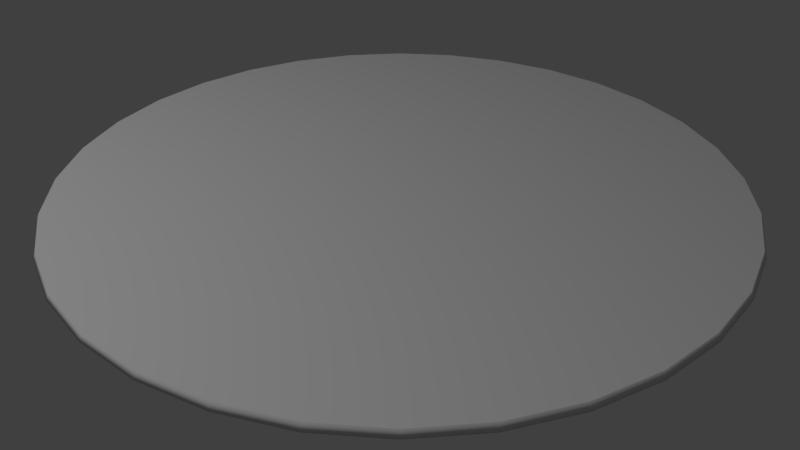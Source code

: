 # Source: Carpet.blend  (saved by Blender 2.78.0; exported with 4.5.12 LTS)
import bpy
from mathutils import Matrix  # noqa: F401  (used for matrix-valued properties, if any)

bpy.ops.wm.read_factory_settings(use_empty=True)
scene = bpy.context.scene
scene.name = 'Scene'

# ---- collections
col_collection_1 = bpy.data.collections.new('Collection 1'); scene.collection.children.link(col_collection_1)

# ---- materials (node trees are filled in below, after node groups)
mat_carpet = bpy.data.materials.new('Carpet')
mat_carpet.alpha_threshold = 0.0
mat_carpet.use_transparent_shadow = False
mat_carpet.roughness = 0.5
mat_carpet.specular_intensity = 0.0

# ---- material node trees

# ---- world
world_world = bpy.data.worlds.new('World'); scene.world = world_world
world_world.color = (0.05088, 0.05088, 0.05088)
world_world.use_sun_shadow = False
world_world.sun_shadow_jitter_overblur = 0.0
world_world.cycles.sampling_method = 'MANUAL'

# ---- cameras
cam_camera = bpy.data.cameras.new('Camera')
cam_camera.clip_end = 100.0
cam_camera.lens = 35.0
cam_camera.sensor_width = 32.0
cam_camera.sensor_height = 18.0
cam_camera.ortho_scale = 7.314
cam_camera.dof.focus_distance = 0.0
cam_camera.dof.aperture_fstop = 128.0

# ---- lights
light_lamp = bpy.data.lights.new('Lamp', 'POINT')
light_lamp.transmission_factor = 0.0
light_lamp.cutoff_distance = 30.0
light_lamp.energy = 100.0
light_lamp.shadow_buffer_clip_start = 1.001
light_lamp.shadow_soft_size = 0.1
light_lamp.shadow_maximum_resolution = 0.006
light_lamp.use_absolute_resolution = True

# ---- meshes
me_circle = bpy.data.meshes.new('Circle')
me_circle.from_pydata([(0.0, 1.0, 0.0), (-0.1951, 0.9808, 0.0), (-0.3827, 0.9239, 0.0), (-0.5556, 0.8315, 0.0), (-0.7071, 0.7071, 0.0), (-0.8315, 0.5556, 0.0), (-0.9239, 0.3827, 0.0), (-0.9808, 0.1951, 0.0), (-1.0, 7.55e-08, 0.0), (-0.9808, -0.1951, 0.0), (-0.9239, -0.3827, 0.0), (-0.8315, -0.5556, 0.0), (-0.7071, -0.7071, 0.0), (-0.5556, -0.8315, 0.0), (-0.3827, -0.9239, 0.0), (-0.1951, -0.9808, 0.0), (3.258e-07, -1.0, 0.0), (0.1951, -0.9808, 0.0), (0.3827, -0.9239, 0.0), (0.5556, -0.8315, 0.0), (0.7071, -0.7071, 0.0), (0.8315, -0.5556, 0.0), (0.9239, -0.3827, 0.0), (0.9808, -0.1951, 0.0), (1.0, 9.656e-07, 0.0), (0.9808, 0.1951, 0.0), (0.9239, 0.3827, 0.0), (0.8315, 0.5556, 0.0), (0.7071, 0.7071, 0.0), (0.5556, 0.8315, 0.0), (0.3827, 0.9239, 0.0), (0.1951, 0.9808, 0.0), (-3.064e-09, 0.9911, 0.02), (-0.1934, 0.9721, 0.02), (-0.3793, 0.9157, 0.02), (-0.5507, 0.8241, 0.02), (-0.7008, 0.7008, 0.02), (-0.8241, 0.5507, 0.02), (-0.9157, 0.3793, 0.02), (-0.9721, 0.1934, 0.02), (-0.9911, 7.573e-08, 0.02), (-0.9721, -0.1934, 0.02), (-0.9157, -0.3793, 0.02), (-0.8241, -0.5507, 0.02), (-0.7008, -0.7008, 0.02), (-0.5507, -0.8241, 0.02), (-0.3793, -0.9157, 0.02), (-0.1934, -0.9721, 0.02), (3.199e-07, -0.9911, 0.02), (0.1934, -0.9721, 0.02), (0.3793, -0.9157, 0.02), (0.5507, -0.8241, 0.02), (0.7008, -0.7008, 0.02), (0.8241, -0.5507, 0.02), (0.9157, -0.3793, 0.02), (0.9721, -0.1934, 0.02), (0.9911, 9.58e-07, 0.02), (0.9721, 0.1934, 0.02), (0.9157, 0.3793, 0.02), (0.8241, 0.5507, 0.02), (0.7008, 0.7008, 0.02), (0.5507, 0.8241, 0.02), (0.3793, 0.9157, 0.02), (0.1934, 0.9721, 0.02), (-3.064e-09, 0.9911, 0.02), (-0.1934, 0.9721, 0.02), (-0.3793, 0.9157, 0.02), (-0.5507, 0.8241, 0.02), (-0.7008, 0.7008, 0.02), (-0.8241, 0.5507, 0.02), (-0.9157, 0.3793, 0.02), (-0.9721, 0.1934, 0.02), (-0.9911, 7.573e-08, 0.02), (-0.9721, -0.1934, 0.02), (-0.9157, -0.3793, 0.02), (-0.8241, -0.5507, 0.02), (-0.7008, -0.7008, 0.02), (-0.5507, -0.8241, 0.02), (-0.3793, -0.9157, 0.02), (-0.1934, -0.9721, 0.02), (3.199e-07, -0.9911, 0.02), (0.1934, -0.9721, 0.02), (0.3793, -0.9157, 0.02), (0.5507, -0.8241, 0.02), (0.7008, -0.7008, 0.02), (0.8241, -0.5507, 0.02), (0.9157, -0.3793, 0.02), (0.9721, -0.1934, 0.02), (0.9911, 9.58e-07, 0.02), (0.9721, 0.1934, 0.02), (0.9157, 0.3793, 0.02), (0.8241, 0.5507, 0.02), (0.7008, 0.7008, 0.02), (0.5507, 0.8241, 0.02), (0.3793, 0.9157, 0.02), (0.1934, 0.9721, 0.02)], [], [(1, 0, 31, 30, 29, 28, 27, 26, 25, 24, 23, 22, 21, 20, 19, 18, 17, 16, 15, 14, 13, 12, 11, 10, 9, 8, 7, 6, 5, 4, 3, 2), (58, 59, 91, 90), (18, 19, 51, 50), (5, 6, 38, 37), (19, 20, 52, 51), (6, 7, 39, 38), (20, 21, 53, 52), (7, 8, 40, 39), (21, 22, 54, 53), (8, 9, 41, 40), (22, 23, 55, 54), (9, 10, 42, 41), (23, 24, 56, 55), (10, 11, 43, 42), (24, 25, 57, 56), (11, 12, 44, 43), (25, 26, 58, 57), (12, 13, 45, 44), (26, 27, 59, 58), (13, 14, 46, 45), (0, 1, 33, 32), (27, 28, 60, 59), (14, 15, 47, 46), (1, 2, 34, 33), (28, 29, 61, 60), (15, 16, 48, 47), (2, 3, 35, 34), (29, 30, 62, 61), (16, 17, 49, 48), (3, 4, 36, 35), (30, 31, 63, 62), (17, 18, 50, 49), (4, 5, 37, 36), (31, 0, 32, 63), (45, 46, 78, 77), (32, 33, 65, 64), (59, 60, 92, 91), (46, 47, 79, 78), (33, 34, 66, 65), (60, 61, 93, 92), (47, 48, 80, 79), (34, 35, 67, 66), (61, 62, 94, 93), (48, 49, 81, 80), (35, 36, 68, 67), (62, 63, 95, 94), (49, 50, 82, 81), (36, 37, 69, 68), (63, 32, 64, 95), (50, 51, 83, 82), (37, 38, 70, 69), (51, 52, 84, 83), (38, 39, 71, 70), (52, 53, 85, 84), (39, 40, 72, 71), (53, 54, 86, 85), (40, 41, 73, 72), (54, 55, 87, 86), (41, 42, 74, 73), (55, 56, 88, 87), (42, 43, 75, 74), (56, 57, 89, 88), (43, 44, 76, 75), (57, 58, 90, 89), (44, 45, 77, 76), (94, 95, 64, 65, 66, 67, 68, 69, 70, 71, 72, 73, 74, 75, 76, 77, 78, 79, 80, 81, 82, 83, 84, 85, 86, 87, 88, 89, 90, 91, 92, 93)])
me_circle.polygons.foreach_set('use_smooth', [True] * 66)
_uv = me_circle.uv_layers.new(name='UVMap')
_uv.uv.foreach_set('vector', [0.1211, -1.46, 0.4808, -1.456, 0.8345, -1.389, 1.169, -1.259, 1.471, -1.069, 1.729, -0.8258, 1.931, -0.5423, 2.07, -0.2241, 2.142, 0.1159, 2.144, 0.464, 2.074, 0.806, 1.937, 1.128, 1.737, 1.418, 1.483, 1.665, 1.184, 1.86, 0.8514, 1.994, 0.4986, 2.063, 0.1388, 2.063, -0.2143, 1.993, -0.547, 1.857, -0.8469, 1.661, -1.103, 1.412, -1.305, 1.121, -1.445, 0.7969, -1.517, 0.4539, -1.519, 0.1049, -1.45, -0.2362, -1.314, -0.556, -1.115, -0.8417, -0.8614, -1.083, -0.5628, -1.27, -0.2311, -1.398, 2.108, -0.2366, 1.965, -0.5623, 1.971, -0.5654, 2.114, -0.2386, 0.8514, 1.994, 1.184, 1.86, 1.203, 1.896, 0.8633, 2.034, -1.115, -0.8417, -1.314, -0.556, -1.349, -0.5753, -1.146, -0.8678, 1.184, 1.86, 1.483, 1.665, 1.508, 1.697, 1.203, 1.896, -1.314, -0.556, -1.45, -0.2362, -1.488, -0.248, -1.349, -0.5753, 1.483, 1.665, 1.737, 1.418, 1.768, 1.444, 1.508, 1.697, -1.45, -0.2362, -1.519, 0.1049, -1.559, 0.1012, -1.488, -0.248, 1.737, 1.418, 1.937, 1.128, 1.972, 1.148, 1.768, 1.444, -1.519, 0.1049, -1.517, 0.4539, -1.557, 0.4584, -1.559, 0.1012, 1.937, 1.128, 2.074, 0.806, 2.113, 0.8178, 1.972, 1.148, -1.517, 0.4539, -1.445, 0.7969, -1.483, 0.8094, -1.557, 0.4584, 2.074, 0.806, 2.144, 0.464, 2.184, 0.4678, 2.113, 0.8178, -1.445, 0.7969, -1.305, 1.121, -1.34, 1.141, -1.483, 0.8094, 2.144, 0.464, 2.142, 0.1159, 2.182, 0.1115, 2.184, 0.4678, -1.305, 1.121, -1.103, 1.412, -1.134, 1.439, -1.34, 1.141, 2.142, 0.1159, 2.07, -0.2241, 2.108, -0.2366, 2.182, 0.1115, -1.103, 1.412, -0.8469, 1.661, -0.8725, 1.693, -1.134, 1.439, 2.07, -0.2241, 1.931, -0.5423, 1.965, -0.5623, 2.108, -0.2366, -0.8469, 1.661, -0.547, 1.857, -0.5661, 1.894, -0.8725, 1.693, 0.4808, -1.456, 0.1211, -1.46, 0.1176, -1.501, 0.4848, -1.497, 1.931, -0.5423, 1.729, -0.8258, 1.759, -0.8527, 1.965, -0.5623, -0.547, 1.857, -0.2143, 1.993, -0.226, 2.033, -0.5661, 1.894, 0.1211, -1.46, -0.2311, -1.398, -0.2423, -1.437, 0.1176, -1.501, 1.729, -0.8258, 1.471, -1.069, 1.496, -1.102, 1.759, -0.8527, -0.2143, 1.993, 0.1388, 2.063, 0.1349, 2.104, -0.226, 2.033, -0.2311, -1.398, -0.5628, -1.27, -0.5813, -1.307, -0.2423, -1.437, 1.471, -1.069, 1.169, -1.259, 1.187, -1.296, 1.496, -1.102, 0.1388, 2.063, 0.4986, 2.063, 0.5028, 2.104, 0.1349, 2.104, -0.5628, -1.27, -0.8614, -1.083, -0.8864, -1.115, -0.5813, -1.307, 1.169, -1.259, 0.8345, -1.389, 0.8457, -1.428, 1.187, -1.296, 0.4986, 2.063, 0.8514, 1.994, 0.8633, 2.034, 0.5028, 2.104, -0.8614, -1.083, -1.115, -0.8417, -1.146, -0.8678, -0.8864, -1.115, 0.8345, -1.389, 0.4808, -1.456, 0.4848, -1.497, 0.8457, -1.428, -0.8725, 1.693, -0.5661, 1.894, -0.5691, 1.9, -0.8765, 1.698, 0.4848, -1.497, 0.1176, -1.501, 0.117, -1.508, 0.4854, -1.503, 1.965, -0.5623, 1.759, -0.8527, 1.764, -0.8569, 1.971, -0.5654, -0.5661, 1.894, -0.226, 2.033, -0.2278, 2.039, -0.5691, 1.9, 0.1176, -1.501, -0.2423, -1.437, -0.244, -1.443, 0.117, -1.508, 1.759, -0.8527, 1.496, -1.102, 1.499, -1.107, 1.764, -0.8569, -0.226, 2.033, 0.1349, 2.104, 0.1343, 2.111, -0.2278, 2.039, -0.2423, -1.437, -0.5813, -1.307, -0.5841, -1.312, -0.244, -1.443, 1.496, -1.102, 1.187, -1.296, 1.19, -1.301, 1.499, -1.107, 0.1349, 2.104, 0.5028, 2.104, 0.5035, 2.111, 0.1343, 2.111, -0.5813, -1.307, -0.8864, -1.115, -0.8903, -1.12, -0.5841, -1.312, 1.187, -1.296, 0.8457, -1.428, 0.8475, -1.435, 1.19, -1.301, 0.5028, 2.104, 0.8633, 2.034, 0.8652, 2.04, 0.5035, 2.111, -0.8864, -1.115, -1.146, -0.8678, -1.15, -0.8719, -0.8903, -1.12, 0.8457, -1.428, 0.4848, -1.497, 0.4854, -1.503, 0.8475, -1.435, 0.8633, 2.034, 1.203, 1.896, 1.206, 1.902, 0.8652, 2.04, -1.146, -0.8678, -1.349, -0.5753, -1.354, -0.5783, -1.15, -0.8719, 1.203, 1.896, 1.508, 1.697, 1.512, 1.702, 1.206, 1.902, -1.349, -0.5753, -1.488, -0.248, -1.494, -0.2498, -1.354, -0.5783, 1.508, 1.697, 1.768, 1.444, 1.773, 1.448, 1.512, 1.702, -1.488, -0.248, -1.559, 0.1012, -1.565, 0.1006, -1.494, -0.2498, 1.768, 1.444, 1.972, 1.148, 1.978, 1.151, 1.773, 1.448, -1.559, 0.1012, -1.557, 0.4584, -1.563, 0.4591, -1.565, 0.1006, 1.972, 1.148, 2.113, 0.8178, 2.119, 0.8196, 1.978, 1.151, -1.557, 0.4584, -1.483, 0.8094, -1.489, 0.8113, -1.563, 0.4591, 2.113, 0.8178, 2.184, 0.4678, 2.19, 0.4683, 2.119, 0.8196, -1.483, 0.8094, -1.34, 1.141, -1.346, 1.144, -1.489, 0.8113, 2.184, 0.4678, 2.182, 0.1115, 2.188, 0.1108, 2.19, 0.4683, -1.34, 1.141, -1.134, 1.439, -1.139, 1.443, -1.346, 1.144, 2.182, 0.1115, 2.108, -0.2366, 2.114, -0.2386, 2.188, 0.1108, -1.134, 1.439, -0.8725, 1.693, -0.8765, 1.698, -1.139, 1.443, 1.19, -1.301, 0.8475, -1.435, 0.4854, -1.503, 0.117, -1.508, -0.244, -1.443, -0.5841, -1.312, -0.8903, -1.12, -1.15, -0.8719, -1.354, -0.5783, -1.494, -0.2498, -1.565, 0.1006, -1.563, 0.4591, -1.489, 0.8113, -1.346, 1.144, -1.139, 1.443, -0.8765, 1.698, -0.5691, 1.9, -0.2278, 2.039, 0.1343, 2.111, 0.5035, 2.111, 0.8652, 2.04, 1.206, 1.902, 1.512, 1.702, 1.773, 1.448, 1.978, 1.151, 2.119, 0.8196, 2.19, 0.4683, 2.188, 0.1108, 2.114, -0.2386, 1.971, -0.5654, 1.764, -0.8569, 1.499, -1.107])
me_circle.materials.append(mat_carpet)
me_circle.use_remesh_preserve_volume = False
me_circle.use_remesh_preserve_attributes = False
me_circle.use_mirror_vertex_groups = False
me_circle.update()

# ---- objects
ob_carpet = bpy.data.objects.new('Carpet', me_circle)
ob_lamp = bpy.data.objects.new('Lamp', light_lamp)
ob_camera = bpy.data.objects.new('Camera', cam_camera)

# ---- transforms, parenting, visibility, modifiers, constraints
ob_carpet.location = (0.0, 0.0, 0.0)
ob_carpet.lineart.crease_threshold = 0.0
ob_lamp.location = (-2.0, -1.0, 3.0)
ob_lamp.rotation_euler = (0.6503, 0.05522, 1.866)
ob_lamp.lock_rotations_4d = False
ob_lamp.empty_display_type = 'ARROWS'
ob_lamp.color = (0.0, 0.0, 0.0, 0.0)
ob_lamp.lineart.crease_threshold = 0.0
ob_camera.location = (0.0, -2.207, 1.239)
ob_camera.rotation_euler = (1.013, -0.0, 0.0)
ob_camera.lock_rotations_4d = False
ob_camera.empty_display_type = 'ARROWS'
ob_camera.color = (0.0, 0.0, 0.0, 0.0)
ob_camera.display_type = 'WIRE'
ob_camera.lineart.crease_threshold = 0.0

# ---- collection membership
col_collection_1.objects.link(ob_carpet)
col_collection_1.objects.link(ob_lamp)
col_collection_1.objects.link(ob_camera)

# ---- scene / render settings (as saved in the file)
scene.camera = ob_camera
scene.frame_start = 1; scene.frame_end = 250; scene.frame_set(1)
scene.render.engine = 'BLENDER_EEVEE_NEXT'
scene.render.resolution_percentage = 50
scene.render.dither_intensity = 0.0
scene.cycles.use_denoising = False
scene.cycles.samples = 128
scene.cycles.sampling_pattern = 'TABULATED_SOBOL'
scene.cycles.light_sampling_threshold = 0.0
scene.cycles.use_adaptive_sampling = False
scene.cycles.use_light_tree = False
scene.cycles.blur_glossy = 0.0
scene.cycles.sample_clamp_indirect = 0.0
scene.view_settings.view_transform = 'Standard'
bpy.context.view_layer.update()
